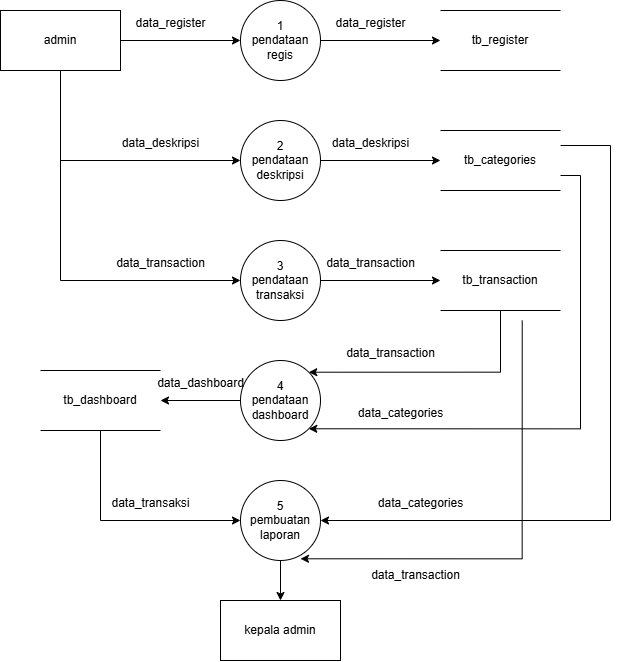

The diagram above was exported from draw.io. Its source (the exported page's mxGraphModel, read from the mxfile embedded in the PNG):
<mxGraphModel dx="1413" dy="570" grid="1" gridSize="10" guides="1" tooltips="1" connect="1" arrows="1" fold="1" page="1" pageScale="1" pageWidth="850" pageHeight="1100" math="0" shadow="0">
  <root>
    <mxCell id="0" />
    <mxCell id="1" parent="0" />
    <mxCell id="em8k9Ci41ge3hQOnsGdQ-1" style="edgeStyle=orthogonalEdgeStyle;rounded=0;orthogonalLoop=1;jettySize=auto;html=1;exitX=1;exitY=0.5;exitDx=0;exitDy=0;entryX=0;entryY=0.5;entryDx=0;entryDy=0;" edge="1" parent="1" source="em8k9Ci41ge3hQOnsGdQ-4" target="em8k9Ci41ge3hQOnsGdQ-6">
      <mxGeometry relative="1" as="geometry" />
    </mxCell>
    <mxCell id="em8k9Ci41ge3hQOnsGdQ-2" style="edgeStyle=orthogonalEdgeStyle;rounded=0;orthogonalLoop=1;jettySize=auto;html=1;exitX=0.5;exitY=1;exitDx=0;exitDy=0;entryX=0;entryY=0.5;entryDx=0;entryDy=0;" edge="1" parent="1" source="em8k9Ci41ge3hQOnsGdQ-4" target="em8k9Ci41ge3hQOnsGdQ-8">
      <mxGeometry relative="1" as="geometry" />
    </mxCell>
    <mxCell id="p9DUg6VxOTJzUY0Fepgz-11" style="edgeStyle=orthogonalEdgeStyle;rounded=0;orthogonalLoop=1;jettySize=auto;html=1;exitX=0.5;exitY=1;exitDx=0;exitDy=0;entryX=0;entryY=0.5;entryDx=0;entryDy=0;" edge="1" parent="1" source="em8k9Ci41ge3hQOnsGdQ-4" target="em8k9Ci41ge3hQOnsGdQ-10">
      <mxGeometry relative="1" as="geometry" />
    </mxCell>
    <mxCell id="em8k9Ci41ge3hQOnsGdQ-4" value="admin" style="rounded=0;whiteSpace=wrap;html=1;" vertex="1" parent="1">
      <mxGeometry x="40" y="40" width="120" height="60" as="geometry" />
    </mxCell>
    <mxCell id="em8k9Ci41ge3hQOnsGdQ-5" style="edgeStyle=orthogonalEdgeStyle;rounded=0;orthogonalLoop=1;jettySize=auto;html=1;exitX=1;exitY=0.5;exitDx=0;exitDy=0;entryX=0;entryY=0.5;entryDx=0;entryDy=0;" edge="1" parent="1" source="em8k9Ci41ge3hQOnsGdQ-6" target="em8k9Ci41ge3hQOnsGdQ-13">
      <mxGeometry relative="1" as="geometry" />
    </mxCell>
    <mxCell id="em8k9Ci41ge3hQOnsGdQ-6" value="1&lt;div&gt;pendataan regis&lt;/div&gt;" style="ellipse;whiteSpace=wrap;html=1;aspect=fixed;" vertex="1" parent="1">
      <mxGeometry x="280" y="30" width="80" height="80" as="geometry" />
    </mxCell>
    <mxCell id="em8k9Ci41ge3hQOnsGdQ-7" style="edgeStyle=orthogonalEdgeStyle;rounded=0;orthogonalLoop=1;jettySize=auto;html=1;exitX=1;exitY=0.5;exitDx=0;exitDy=0;entryX=0;entryY=0.5;entryDx=0;entryDy=0;" edge="1" parent="1" source="em8k9Ci41ge3hQOnsGdQ-8" target="em8k9Ci41ge3hQOnsGdQ-14">
      <mxGeometry relative="1" as="geometry" />
    </mxCell>
    <mxCell id="em8k9Ci41ge3hQOnsGdQ-8" value="2&lt;div&gt;pendataan deskripsi&lt;/div&gt;" style="ellipse;whiteSpace=wrap;html=1;aspect=fixed;" vertex="1" parent="1">
      <mxGeometry x="280" y="150" width="80" height="80" as="geometry" />
    </mxCell>
    <mxCell id="p9DUg6VxOTJzUY0Fepgz-2" style="edgeStyle=orthogonalEdgeStyle;rounded=0;orthogonalLoop=1;jettySize=auto;html=1;exitX=1;exitY=0.5;exitDx=0;exitDy=0;entryX=0;entryY=0.5;entryDx=0;entryDy=0;" edge="1" parent="1" source="em8k9Ci41ge3hQOnsGdQ-10" target="em8k9Ci41ge3hQOnsGdQ-19">
      <mxGeometry relative="1" as="geometry" />
    </mxCell>
    <mxCell id="em8k9Ci41ge3hQOnsGdQ-10" value="3&lt;div&gt;pendataan transaksi&lt;/div&gt;" style="ellipse;whiteSpace=wrap;html=1;aspect=fixed;" vertex="1" parent="1">
      <mxGeometry x="280" y="270" width="80" height="80" as="geometry" />
    </mxCell>
    <mxCell id="p9DUg6VxOTJzUY0Fepgz-7" style="edgeStyle=orthogonalEdgeStyle;rounded=0;orthogonalLoop=1;jettySize=auto;html=1;exitX=0;exitY=0.5;exitDx=0;exitDy=0;entryX=1;entryY=0.5;entryDx=0;entryDy=0;" edge="1" parent="1" source="em8k9Ci41ge3hQOnsGdQ-12" target="p9DUg6VxOTJzUY0Fepgz-3">
      <mxGeometry relative="1" as="geometry" />
    </mxCell>
    <mxCell id="em8k9Ci41ge3hQOnsGdQ-12" value="4&lt;div&gt;pendataan dashboard&lt;/div&gt;" style="ellipse;whiteSpace=wrap;html=1;aspect=fixed;" vertex="1" parent="1">
      <mxGeometry x="280" y="390" width="80" height="80" as="geometry" />
    </mxCell>
    <mxCell id="em8k9Ci41ge3hQOnsGdQ-13" value="tb_register" style="shape=partialRectangle;whiteSpace=wrap;html=1;left=0;right=0;fillColor=none;" vertex="1" parent="1">
      <mxGeometry x="480" y="40" width="120" height="60" as="geometry" />
    </mxCell>
    <mxCell id="p9DUg6VxOTJzUY0Fepgz-5" style="edgeStyle=orthogonalEdgeStyle;rounded=0;orthogonalLoop=1;jettySize=auto;html=1;exitX=1;exitY=0.75;exitDx=0;exitDy=0;entryX=1;entryY=1;entryDx=0;entryDy=0;" edge="1" parent="1" source="em8k9Ci41ge3hQOnsGdQ-14" target="em8k9Ci41ge3hQOnsGdQ-12">
      <mxGeometry relative="1" as="geometry">
        <mxPoint x="400" y="430" as="targetPoint" />
        <Array as="points">
          <mxPoint x="620" y="205" />
          <mxPoint x="620" y="458" />
        </Array>
      </mxGeometry>
    </mxCell>
    <mxCell id="0YNHxPotYE6lKK-I6PXc-2" style="edgeStyle=orthogonalEdgeStyle;rounded=0;orthogonalLoop=1;jettySize=auto;html=1;exitX=1;exitY=0.25;exitDx=0;exitDy=0;entryX=1;entryY=0.5;entryDx=0;entryDy=0;" edge="1" parent="1" source="em8k9Ci41ge3hQOnsGdQ-14" target="p9DUg6VxOTJzUY0Fepgz-1">
      <mxGeometry relative="1" as="geometry">
        <Array as="points">
          <mxPoint x="650" y="175" />
          <mxPoint x="650" y="550" />
        </Array>
      </mxGeometry>
    </mxCell>
    <mxCell id="em8k9Ci41ge3hQOnsGdQ-14" value="tb_categories" style="shape=partialRectangle;whiteSpace=wrap;html=1;left=0;right=0;fillColor=none;" vertex="1" parent="1">
      <mxGeometry x="480" y="160" width="120" height="60" as="geometry" />
    </mxCell>
    <mxCell id="p9DUg6VxOTJzUY0Fepgz-6" style="edgeStyle=orthogonalEdgeStyle;rounded=0;orthogonalLoop=1;jettySize=auto;html=1;exitX=0.5;exitY=1;exitDx=0;exitDy=0;entryX=1;entryY=0;entryDx=0;entryDy=0;" edge="1" parent="1" source="em8k9Ci41ge3hQOnsGdQ-19" target="em8k9Ci41ge3hQOnsGdQ-12">
      <mxGeometry relative="1" as="geometry">
        <Array as="points">
          <mxPoint x="540" y="402" />
        </Array>
      </mxGeometry>
    </mxCell>
    <mxCell id="0YNHxPotYE6lKK-I6PXc-3" style="edgeStyle=orthogonalEdgeStyle;rounded=0;orthogonalLoop=1;jettySize=auto;html=1;exitX=0.75;exitY=1;exitDx=0;exitDy=0;entryX=1;entryY=1;entryDx=0;entryDy=0;" edge="1" parent="1">
      <mxGeometry relative="1" as="geometry">
        <mxPoint x="561.72" y="350" as="sourcePoint" />
        <mxPoint x="340.00427124746193" y="588.2842712474619" as="targetPoint" />
        <Array as="points">
          <mxPoint x="561.72" y="588" />
        </Array>
      </mxGeometry>
    </mxCell>
    <mxCell id="em8k9Ci41ge3hQOnsGdQ-19" value="tb_transaction" style="shape=partialRectangle;whiteSpace=wrap;html=1;left=0;right=0;fillColor=none;" vertex="1" parent="1">
      <mxGeometry x="480" y="280" width="120" height="60" as="geometry" />
    </mxCell>
    <mxCell id="p9DUg6VxOTJzUY0Fepgz-10" style="edgeStyle=orthogonalEdgeStyle;rounded=0;orthogonalLoop=1;jettySize=auto;html=1;exitX=0.5;exitY=1;exitDx=0;exitDy=0;entryX=0.5;entryY=0;entryDx=0;entryDy=0;" edge="1" parent="1" source="p9DUg6VxOTJzUY0Fepgz-1" target="p9DUg6VxOTJzUY0Fepgz-9">
      <mxGeometry relative="1" as="geometry" />
    </mxCell>
    <mxCell id="p9DUg6VxOTJzUY0Fepgz-1" value="5&lt;div&gt;pembuatan laporan&lt;/div&gt;" style="ellipse;whiteSpace=wrap;html=1;aspect=fixed;" vertex="1" parent="1">
      <mxGeometry x="280" y="510" width="80" height="80" as="geometry" />
    </mxCell>
    <mxCell id="p9DUg6VxOTJzUY0Fepgz-8" style="edgeStyle=orthogonalEdgeStyle;rounded=0;orthogonalLoop=1;jettySize=auto;html=1;exitX=0.5;exitY=1;exitDx=0;exitDy=0;entryX=0;entryY=0.5;entryDx=0;entryDy=0;" edge="1" parent="1" source="p9DUg6VxOTJzUY0Fepgz-3" target="p9DUg6VxOTJzUY0Fepgz-1">
      <mxGeometry relative="1" as="geometry" />
    </mxCell>
    <mxCell id="p9DUg6VxOTJzUY0Fepgz-3" value="tb_dashboard" style="shape=partialRectangle;whiteSpace=wrap;html=1;left=0;right=0;fillColor=none;" vertex="1" parent="1">
      <mxGeometry x="80" y="400" width="120" height="60" as="geometry" />
    </mxCell>
    <mxCell id="p9DUg6VxOTJzUY0Fepgz-9" value="kepala admin" style="rounded=0;whiteSpace=wrap;html=1;" vertex="1" parent="1">
      <mxGeometry x="260" y="630" width="120" height="60" as="geometry" />
    </mxCell>
    <mxCell id="x1BOChBwv_-x2aLwzm4A-1" value="data_register" style="text;html=1;align=center;verticalAlign=middle;resizable=0;points=[];autosize=1;strokeColor=none;fillColor=none;" vertex="1" parent="1">
      <mxGeometry x="165" y="38" width="90" height="30" as="geometry" />
    </mxCell>
    <mxCell id="x1BOChBwv_-x2aLwzm4A-2" value="data_register" style="text;html=1;align=center;verticalAlign=middle;resizable=0;points=[];autosize=1;strokeColor=none;fillColor=none;" vertex="1" parent="1">
      <mxGeometry x="365" y="38" width="90" height="30" as="geometry" />
    </mxCell>
    <mxCell id="x1BOChBwv_-x2aLwzm4A-3" value="data_deskripsi" style="text;html=1;align=center;verticalAlign=middle;resizable=0;points=[];autosize=1;strokeColor=none;fillColor=none;" vertex="1" parent="1">
      <mxGeometry x="150" y="158" width="100" height="30" as="geometry" />
    </mxCell>
    <mxCell id="x1BOChBwv_-x2aLwzm4A-4" value="data_deskripsi" style="text;html=1;align=center;verticalAlign=middle;resizable=0;points=[];autosize=1;strokeColor=none;fillColor=none;" vertex="1" parent="1">
      <mxGeometry x="360" y="158" width="100" height="30" as="geometry" />
    </mxCell>
    <mxCell id="x1BOChBwv_-x2aLwzm4A-5" value="data_transaction" style="text;html=1;align=center;verticalAlign=middle;resizable=0;points=[];autosize=1;strokeColor=none;fillColor=none;" vertex="1" parent="1">
      <mxGeometry x="145" y="278" width="110" height="30" as="geometry" />
    </mxCell>
    <mxCell id="x1BOChBwv_-x2aLwzm4A-6" value="data_transaction" style="text;html=1;align=center;verticalAlign=middle;resizable=0;points=[];autosize=1;strokeColor=none;fillColor=none;" vertex="1" parent="1">
      <mxGeometry x="355" y="278" width="110" height="30" as="geometry" />
    </mxCell>
    <mxCell id="x1BOChBwv_-x2aLwzm4A-7" value="data_dashboard" style="text;html=1;align=center;verticalAlign=middle;resizable=0;points=[];autosize=1;strokeColor=none;fillColor=none;" vertex="1" parent="1">
      <mxGeometry x="185" y="398" width="110" height="30" as="geometry" />
    </mxCell>
    <mxCell id="x1BOChBwv_-x2aLwzm4A-8" value="data_transaksi" style="text;html=1;align=center;verticalAlign=middle;resizable=0;points=[];autosize=1;strokeColor=none;fillColor=none;" vertex="1" parent="1">
      <mxGeometry x="140" y="518" width="100" height="30" as="geometry" />
    </mxCell>
    <mxCell id="x1BOChBwv_-x2aLwzm4A-9" value="data_transaction" style="text;html=1;align=center;verticalAlign=middle;resizable=0;points=[];autosize=1;strokeColor=none;fillColor=none;" vertex="1" parent="1">
      <mxGeometry x="375" y="368" width="110" height="30" as="geometry" />
    </mxCell>
    <mxCell id="x1BOChBwv_-x2aLwzm4A-10" value="data_categories" style="text;html=1;align=center;verticalAlign=middle;resizable=0;points=[];autosize=1;strokeColor=none;fillColor=none;" vertex="1" parent="1">
      <mxGeometry x="385" y="428" width="110" height="30" as="geometry" />
    </mxCell>
    <mxCell id="x1BOChBwv_-x2aLwzm4A-11" value="data_categories" style="text;html=1;align=center;verticalAlign=middle;resizable=0;points=[];autosize=1;strokeColor=none;fillColor=none;" vertex="1" parent="1">
      <mxGeometry x="405" y="518" width="110" height="30" as="geometry" />
    </mxCell>
    <mxCell id="x1BOChBwv_-x2aLwzm4A-12" value="data_transaction" style="text;html=1;align=center;verticalAlign=middle;resizable=0;points=[];autosize=1;strokeColor=none;fillColor=none;" vertex="1" parent="1">
      <mxGeometry x="400" y="590" width="110" height="30" as="geometry" />
    </mxCell>
  </root>
</mxGraphModel>